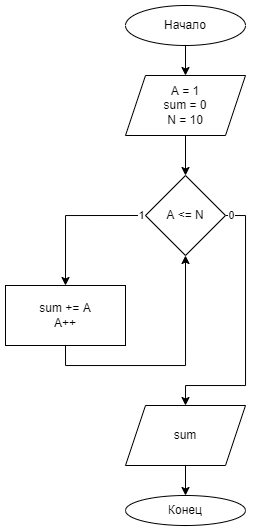

The diagram above was exported from draw.io. Its source (the exported page's mxGraphModel, read from the mxfile embedded in the PNG):
<mxGraphModel dx="813" dy="457" grid="1" gridSize="10" guides="1" tooltips="1" connect="1" arrows="1" fold="1" page="1" pageScale="1" pageWidth="827" pageHeight="1169" math="0" shadow="0">
  <root>
    <mxCell id="0" />
    <mxCell id="1" parent="0" />
    <mxCell id="MDjVu9eOvoe7Q22HTKEw-4" style="edgeStyle=orthogonalEdgeStyle;rounded=0;orthogonalLoop=1;jettySize=auto;html=1;exitX=0.5;exitY=1;exitDx=0;exitDy=0;entryX=0.5;entryY=0;entryDx=0;entryDy=0;" edge="1" parent="1" source="MDjVu9eOvoe7Q22HTKEw-1" target="MDjVu9eOvoe7Q22HTKEw-3">
      <mxGeometry relative="1" as="geometry" />
    </mxCell>
    <mxCell id="MDjVu9eOvoe7Q22HTKEw-1" value="Начало" style="ellipse;whiteSpace=wrap;html=1;" vertex="1" parent="1">
      <mxGeometry x="354" y="40" width="120" height="40" as="geometry" />
    </mxCell>
    <mxCell id="MDjVu9eOvoe7Q22HTKEw-6" style="edgeStyle=orthogonalEdgeStyle;rounded=0;orthogonalLoop=1;jettySize=auto;html=1;exitX=0.5;exitY=1;exitDx=0;exitDy=0;entryX=0.5;entryY=0;entryDx=0;entryDy=0;" edge="1" parent="1" source="MDjVu9eOvoe7Q22HTKEw-3" target="MDjVu9eOvoe7Q22HTKEw-5">
      <mxGeometry relative="1" as="geometry" />
    </mxCell>
    <mxCell id="MDjVu9eOvoe7Q22HTKEw-3" value="A = 1&lt;br&gt;sum = 0&lt;br&gt;N = 10" style="shape=parallelogram;perimeter=parallelogramPerimeter;whiteSpace=wrap;html=1;fixedSize=1;" vertex="1" parent="1">
      <mxGeometry x="354" y="110" width="120" height="60" as="geometry" />
    </mxCell>
    <mxCell id="MDjVu9eOvoe7Q22HTKEw-8" value="1" style="edgeStyle=orthogonalEdgeStyle;rounded=0;orthogonalLoop=1;jettySize=auto;html=1;exitX=0;exitY=0.5;exitDx=0;exitDy=0;entryX=0.5;entryY=0;entryDx=0;entryDy=0;" edge="1" parent="1" source="MDjVu9eOvoe7Q22HTKEw-5" target="MDjVu9eOvoe7Q22HTKEw-7">
      <mxGeometry x="-0.9466" relative="1" as="geometry">
        <mxPoint as="offset" />
      </mxGeometry>
    </mxCell>
    <mxCell id="MDjVu9eOvoe7Q22HTKEw-11" value="0" style="edgeStyle=orthogonalEdgeStyle;rounded=0;orthogonalLoop=1;jettySize=auto;html=1;exitX=1;exitY=0.5;exitDx=0;exitDy=0;entryX=0.5;entryY=0;entryDx=0;entryDy=0;" edge="1" parent="1" source="MDjVu9eOvoe7Q22HTKEw-5" target="MDjVu9eOvoe7Q22HTKEw-10">
      <mxGeometry x="-0.9556" relative="1" as="geometry">
        <Array as="points">
          <mxPoint x="474" y="250" />
          <mxPoint x="474" y="420" />
          <mxPoint x="414" y="420" />
        </Array>
        <mxPoint as="offset" />
      </mxGeometry>
    </mxCell>
    <mxCell id="MDjVu9eOvoe7Q22HTKEw-5" value="A &amp;lt;= N" style="rhombus;whiteSpace=wrap;html=1;" vertex="1" parent="1">
      <mxGeometry x="374" y="210" width="80" height="80" as="geometry" />
    </mxCell>
    <mxCell id="MDjVu9eOvoe7Q22HTKEw-9" style="edgeStyle=orthogonalEdgeStyle;rounded=0;orthogonalLoop=1;jettySize=auto;html=1;exitX=0.5;exitY=1;exitDx=0;exitDy=0;entryX=0.5;entryY=1;entryDx=0;entryDy=0;" edge="1" parent="1" source="MDjVu9eOvoe7Q22HTKEw-7" target="MDjVu9eOvoe7Q22HTKEw-5">
      <mxGeometry relative="1" as="geometry" />
    </mxCell>
    <mxCell id="MDjVu9eOvoe7Q22HTKEw-7" value="sum += A&lt;br&gt;A++" style="rounded=0;whiteSpace=wrap;html=1;" vertex="1" parent="1">
      <mxGeometry x="234" y="320" width="120" height="60" as="geometry" />
    </mxCell>
    <mxCell id="MDjVu9eOvoe7Q22HTKEw-13" style="edgeStyle=orthogonalEdgeStyle;rounded=0;orthogonalLoop=1;jettySize=auto;html=1;exitX=0.5;exitY=1;exitDx=0;exitDy=0;entryX=0.5;entryY=0;entryDx=0;entryDy=0;" edge="1" parent="1" source="MDjVu9eOvoe7Q22HTKEw-10" target="MDjVu9eOvoe7Q22HTKEw-12">
      <mxGeometry relative="1" as="geometry" />
    </mxCell>
    <mxCell id="MDjVu9eOvoe7Q22HTKEw-10" value="sum" style="shape=parallelogram;perimeter=parallelogramPerimeter;whiteSpace=wrap;html=1;fixedSize=1;" vertex="1" parent="1">
      <mxGeometry x="354" y="440" width="120" height="60" as="geometry" />
    </mxCell>
    <mxCell id="MDjVu9eOvoe7Q22HTKEw-12" value="Конец" style="ellipse;whiteSpace=wrap;html=1;" vertex="1" parent="1">
      <mxGeometry x="354" y="530" width="120" height="30" as="geometry" />
    </mxCell>
  </root>
</mxGraphModel>